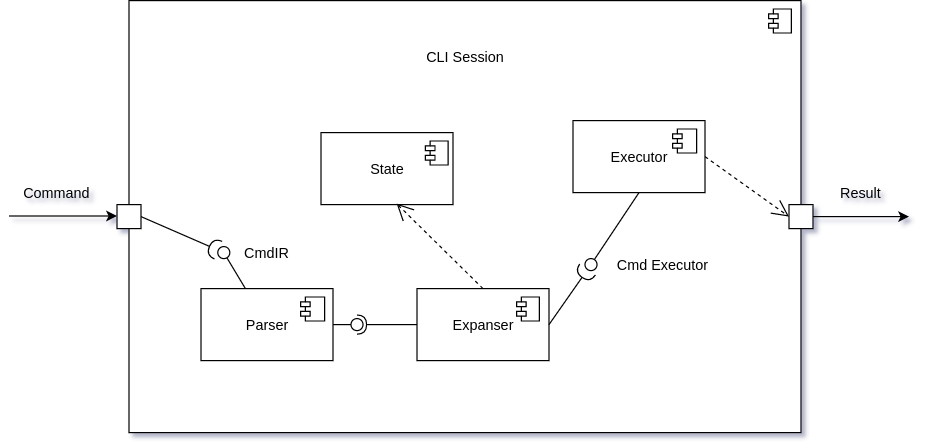

The diagram above was exported from draw.io. Its source (the exported page's mxGraphModel, read from the mxfile embedded in the PNG):
<mxGraphModel dx="1038" dy="591" grid="1" gridSize="10" guides="1" tooltips="1" connect="1" arrows="1" fold="1" page="1" pageScale="1" pageWidth="827" pageHeight="1169" math="0" shadow="0">
  <root>
    <mxCell id="0" />
    <mxCell id="1" parent="0" />
    <mxCell id="Bm6_2UGFcrkAWnvHuhiM-22" value="CLI Session&lt;br&gt;&lt;br&gt;&lt;br&gt;&lt;br&gt;&lt;br&gt;&lt;br&gt;&lt;br&gt;&lt;br&gt;&lt;br&gt;&lt;br&gt;&lt;br&gt;&lt;br&gt;&lt;br&gt;&lt;br&gt;&lt;br&gt;&lt;br&gt;&lt;br&gt;&lt;br&gt;&lt;br&gt;&lt;br&gt;" style="html=1;dropTarget=0;" parent="1" vertex="1">
      <mxGeometry x="280" y="60" width="560" height="360" as="geometry" />
    </mxCell>
    <mxCell id="Bm6_2UGFcrkAWnvHuhiM-23" value="" style="shape=module;jettyWidth=8;jettyHeight=4;" parent="Bm6_2UGFcrkAWnvHuhiM-22" vertex="1">
      <mxGeometry x="1" width="19" height="20" relative="1" as="geometry">
        <mxPoint x="-27" y="7" as="offset" />
      </mxGeometry>
    </mxCell>
    <mxCell id="Bm6_2UGFcrkAWnvHuhiM-3" value="Parser" style="html=1;dropTarget=0;" parent="1" vertex="1">
      <mxGeometry x="340" y="300" width="110" height="60" as="geometry" />
    </mxCell>
    <mxCell id="Bm6_2UGFcrkAWnvHuhiM-4" value="" style="shape=module;jettyWidth=8;jettyHeight=4;" parent="Bm6_2UGFcrkAWnvHuhiM-3" vertex="1">
      <mxGeometry x="1" width="20" height="20" relative="1" as="geometry">
        <mxPoint x="-27" y="7" as="offset" />
      </mxGeometry>
    </mxCell>
    <mxCell id="Bm6_2UGFcrkAWnvHuhiM-17" value="" style="rounded=0;orthogonalLoop=1;jettySize=auto;html=1;endArrow=none;endFill=0;" parent="1" source="Bm6_2UGFcrkAWnvHuhiM-3" edge="1">
      <mxGeometry relative="1" as="geometry">
        <mxPoint x="404" y="105" as="sourcePoint" />
        <mxPoint x="359" y="270" as="targetPoint" />
      </mxGeometry>
    </mxCell>
    <mxCell id="Bm6_2UGFcrkAWnvHuhiM-18" value="" style="rounded=0;orthogonalLoop=1;jettySize=auto;html=1;endArrow=halfCircle;endFill=0;endSize=6;strokeWidth=1;exitX=1;exitY=0.5;exitDx=0;exitDy=0;" parent="1" source="Bm6_2UGFcrkAWnvHuhiM-42" target="Bm6_2UGFcrkAWnvHuhiM-19" edge="1">
      <mxGeometry relative="1" as="geometry">
        <mxPoint x="359" y="220" as="sourcePoint" />
        <mxPoint x="384" y="150" as="targetPoint" />
      </mxGeometry>
    </mxCell>
    <mxCell id="Bm6_2UGFcrkAWnvHuhiM-19" value="" style="ellipse;whiteSpace=wrap;html=1;fontFamily=Helvetica;fontSize=12;fontColor=#000000;align=center;strokeColor=#000000;fillColor=#ffffff;points=[];aspect=fixed;resizable=0;" parent="1" vertex="1">
      <mxGeometry x="354" y="265" width="10" height="10" as="geometry" />
    </mxCell>
    <mxCell id="Bm6_2UGFcrkAWnvHuhiM-20" value="CmdIR" style="text;html=1;strokeColor=none;fillColor=none;align=center;verticalAlign=middle;whiteSpace=wrap;rounded=0;" parent="1" vertex="1">
      <mxGeometry x="370" y="265" width="50" height="10" as="geometry" />
    </mxCell>
    <mxCell id="Bm6_2UGFcrkAWnvHuhiM-24" value="Expanser" style="html=1;dropTarget=0;" parent="1" vertex="1">
      <mxGeometry x="520" y="300" width="110" height="60" as="geometry" />
    </mxCell>
    <mxCell id="Bm6_2UGFcrkAWnvHuhiM-25" value="" style="shape=module;jettyWidth=8;jettyHeight=4;" parent="Bm6_2UGFcrkAWnvHuhiM-24" vertex="1">
      <mxGeometry x="1" width="19" height="20" relative="1" as="geometry">
        <mxPoint x="-27" y="7" as="offset" />
      </mxGeometry>
    </mxCell>
    <mxCell id="Bm6_2UGFcrkAWnvHuhiM-26" value="Executor" style="html=1;dropTarget=0;" parent="1" vertex="1">
      <mxGeometry x="650" y="160" width="110" height="60" as="geometry" />
    </mxCell>
    <mxCell id="Bm6_2UGFcrkAWnvHuhiM-27" value="" style="shape=module;jettyWidth=8;jettyHeight=4;" parent="Bm6_2UGFcrkAWnvHuhiM-26" vertex="1">
      <mxGeometry x="1" width="20" height="20" relative="1" as="geometry">
        <mxPoint x="-27" y="7" as="offset" />
      </mxGeometry>
    </mxCell>
    <mxCell id="Bm6_2UGFcrkAWnvHuhiM-34" value="State" style="html=1;dropTarget=0;" parent="1" vertex="1">
      <mxGeometry x="440" y="170" width="110" height="60" as="geometry" />
    </mxCell>
    <mxCell id="Bm6_2UGFcrkAWnvHuhiM-35" value="" style="shape=module;jettyWidth=8;jettyHeight=4;" parent="Bm6_2UGFcrkAWnvHuhiM-34" vertex="1">
      <mxGeometry x="1" width="19" height="20" relative="1" as="geometry">
        <mxPoint x="-23" y="7" as="offset" />
      </mxGeometry>
    </mxCell>
    <mxCell id="Bm6_2UGFcrkAWnvHuhiM-42" value="" style="rounded=0;whiteSpace=wrap;html=1;" parent="1" vertex="1">
      <mxGeometry x="270" y="230" width="20" height="20" as="geometry" />
    </mxCell>
    <mxCell id="Bm6_2UGFcrkAWnvHuhiM-43" value="" style="rounded=0;whiteSpace=wrap;html=1;" parent="1" vertex="1">
      <mxGeometry x="830" y="230" width="20" height="20" as="geometry" />
    </mxCell>
    <mxCell id="Bm6_2UGFcrkAWnvHuhiM-47" value="" style="endArrow=open;endSize=12;dashed=1;html=1;entryX=0.573;entryY=0.986;entryDx=0;entryDy=0;entryPerimeter=0;exitX=0.5;exitY=0;exitDx=0;exitDy=0;" parent="1" source="Bm6_2UGFcrkAWnvHuhiM-24" target="Bm6_2UGFcrkAWnvHuhiM-34" edge="1">
      <mxGeometry width="160" relative="1" as="geometry">
        <mxPoint x="414" y="264.17" as="sourcePoint" />
        <mxPoint x="574" y="264.17" as="targetPoint" />
      </mxGeometry>
    </mxCell>
    <mxCell id="Bm6_2UGFcrkAWnvHuhiM-60" value="" style="rounded=0;orthogonalLoop=1;jettySize=auto;html=1;endArrow=halfCircle;endFill=0;endSize=6;strokeWidth=1;exitX=1;exitY=0.5;exitDx=0;exitDy=0;" parent="1" source="Bm6_2UGFcrkAWnvHuhiM-24" target="Bm6_2UGFcrkAWnvHuhiM-61" edge="1">
      <mxGeometry relative="1" as="geometry">
        <mxPoint x="720" y="225" as="sourcePoint" />
        <mxPoint x="660" y="290" as="targetPoint" />
      </mxGeometry>
    </mxCell>
    <mxCell id="Bm6_2UGFcrkAWnvHuhiM-61" value="" style="ellipse;whiteSpace=wrap;html=1;fontFamily=Helvetica;fontSize=12;fontColor=#000000;align=center;strokeColor=#000000;fillColor=#ffffff;points=[];aspect=fixed;resizable=0;" parent="1" vertex="1">
      <mxGeometry x="660" y="275" width="10" height="10" as="geometry" />
    </mxCell>
    <mxCell id="Bm6_2UGFcrkAWnvHuhiM-64" value="" style="rounded=0;orthogonalLoop=1;jettySize=auto;html=1;endArrow=none;endFill=0;exitX=0.5;exitY=1;exitDx=0;exitDy=0;" parent="1" source="Bm6_2UGFcrkAWnvHuhiM-26" target="Bm6_2UGFcrkAWnvHuhiM-61" edge="1">
      <mxGeometry relative="1" as="geometry">
        <mxPoint x="705" y="220" as="sourcePoint" />
        <mxPoint x="660" y="290" as="targetPoint" />
      </mxGeometry>
    </mxCell>
    <mxCell id="Bm6_2UGFcrkAWnvHuhiM-66" value="Cmd Executor" style="text;html=1;strokeColor=none;fillColor=none;align=center;verticalAlign=middle;whiteSpace=wrap;rounded=0;" parent="1" vertex="1">
      <mxGeometry x="680" y="270" width="90" height="20" as="geometry" />
    </mxCell>
    <mxCell id="Bm6_2UGFcrkAWnvHuhiM-70" value="" style="rounded=0;orthogonalLoop=1;jettySize=auto;html=1;endArrow=none;endFill=0;" parent="1" target="Bm6_2UGFcrkAWnvHuhiM-72" edge="1">
      <mxGeometry relative="1" as="geometry">
        <mxPoint x="450" y="330" as="sourcePoint" />
      </mxGeometry>
    </mxCell>
    <mxCell id="Bm6_2UGFcrkAWnvHuhiM-71" value="" style="rounded=0;orthogonalLoop=1;jettySize=auto;html=1;endArrow=halfCircle;endFill=0;entryX=0.5;entryY=0.5;entryDx=0;entryDy=0;endSize=6;strokeWidth=1;exitX=0;exitY=0.5;exitDx=0;exitDy=0;" parent="1" source="Bm6_2UGFcrkAWnvHuhiM-24" target="Bm6_2UGFcrkAWnvHuhiM-72" edge="1">
      <mxGeometry relative="1" as="geometry">
        <mxPoint x="490" y="330" as="sourcePoint" />
      </mxGeometry>
    </mxCell>
    <mxCell id="Bm6_2UGFcrkAWnvHuhiM-72" value="" style="ellipse;whiteSpace=wrap;html=1;fontFamily=Helvetica;fontSize=12;fontColor=#000000;align=center;strokeColor=#000000;fillColor=#ffffff;points=[];aspect=fixed;resizable=0;" parent="1" vertex="1">
      <mxGeometry x="465" y="325" width="10" height="10" as="geometry" />
    </mxCell>
    <mxCell id="Bm6_2UGFcrkAWnvHuhiM-74" value="" style="endArrow=open;endSize=12;dashed=1;html=1;entryX=0;entryY=0.5;entryDx=0;entryDy=0;exitX=1;exitY=0.5;exitDx=0;exitDy=0;" parent="1" source="Bm6_2UGFcrkAWnvHuhiM-26" target="Bm6_2UGFcrkAWnvHuhiM-43" edge="1">
      <mxGeometry width="160" relative="1" as="geometry">
        <mxPoint x="830" y="320.84" as="sourcePoint" />
        <mxPoint x="758.03" y="249.99999999999997" as="targetPoint" />
      </mxGeometry>
    </mxCell>
    <mxCell id="DIGO-uRILGA_gFF3QDS6-2" value="" style="endArrow=classic;html=1;" edge="1" parent="1">
      <mxGeometry width="50" height="50" relative="1" as="geometry">
        <mxPoint x="180" y="239.5" as="sourcePoint" />
        <mxPoint x="270" y="239.5" as="targetPoint" />
      </mxGeometry>
    </mxCell>
    <mxCell id="DIGO-uRILGA_gFF3QDS6-3" value="Command" style="text;html=1;strokeColor=none;fillColor=none;align=center;verticalAlign=middle;whiteSpace=wrap;rounded=0;" vertex="1" parent="1">
      <mxGeometry x="200" y="210" width="40" height="20" as="geometry" />
    </mxCell>
    <mxCell id="DIGO-uRILGA_gFF3QDS6-6" value="" style="endArrow=classic;html=1;" edge="1" parent="1">
      <mxGeometry width="50" height="50" relative="1" as="geometry">
        <mxPoint x="850" y="240" as="sourcePoint" />
        <mxPoint x="930" y="240" as="targetPoint" />
      </mxGeometry>
    </mxCell>
    <mxCell id="DIGO-uRILGA_gFF3QDS6-7" value="Result" style="text;html=1;strokeColor=none;fillColor=none;align=center;verticalAlign=middle;whiteSpace=wrap;rounded=0;" vertex="1" parent="1">
      <mxGeometry x="870" y="210" width="40" height="20" as="geometry" />
    </mxCell>
  </root>
</mxGraphModel>